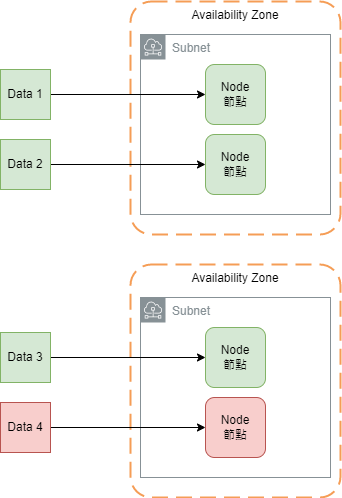

The diagram above was exported from draw.io. Its source (the exported page's mxGraphModel, read from the mxfile embedded in the PNG):
<mxGraphModel dx="782" dy="539" grid="1" gridSize="10" guides="1" tooltips="1" connect="1" arrows="1" fold="1" page="1" pageScale="1" pageWidth="1169" pageHeight="827" math="0" shadow="0">
  <root>
    <mxCell id="0" />
    <mxCell id="1" parent="0" />
    <mxCell id="FOXEX0rHd5SWP5_xNAB5-2" value="Availability Zone" style="rounded=1;arcSize=10;dashed=1;strokeColor=#F59D56;fillColor=none;gradientColor=none;dashPattern=8 4;strokeWidth=2;verticalAlign=top;" parent="1" vertex="1">
      <mxGeometry x="290" y="110" width="210" height="233" as="geometry" />
    </mxCell>
    <mxCell id="gFLpRJx_ZoRFqa5E8rna-1" value="Subnet" style="sketch=0;outlineConnect=0;gradientColor=none;html=1;whiteSpace=wrap;fontSize=12;fontStyle=0;shape=mxgraph.aws4.group;grIcon=mxgraph.aws4.group_subnet;strokeColor=#879196;fillColor=none;verticalAlign=top;align=left;spacingLeft=30;fontColor=#879196;dashed=0;" vertex="1" parent="1">
      <mxGeometry x="300" y="143" width="190" height="180" as="geometry" />
    </mxCell>
    <mxCell id="FOXEX0rHd5SWP5_xNAB5-3" value="Node&lt;br&gt;節點" style="rounded=1;whiteSpace=wrap;html=1;fillColor=#d5e8d4;strokeColor=#82b366;" parent="1" vertex="1">
      <mxGeometry x="365" y="173" width="60" height="60" as="geometry" />
    </mxCell>
    <mxCell id="FOXEX0rHd5SWP5_xNAB5-4" value="Node&lt;br&gt;節點" style="rounded=1;whiteSpace=wrap;html=1;fillColor=#d5e8d4;strokeColor=#82b366;" parent="1" vertex="1">
      <mxGeometry x="365" y="243" width="60" height="60" as="geometry" />
    </mxCell>
    <mxCell id="gFLpRJx_ZoRFqa5E8rna-2" value="Availability Zone" style="rounded=1;arcSize=10;dashed=1;strokeColor=#F59D56;fillColor=none;gradientColor=none;dashPattern=8 4;strokeWidth=2;verticalAlign=top;" vertex="1" parent="1">
      <mxGeometry x="290" y="373" width="210" height="233" as="geometry" />
    </mxCell>
    <mxCell id="gFLpRJx_ZoRFqa5E8rna-3" value="Subnet" style="sketch=0;outlineConnect=0;gradientColor=none;html=1;whiteSpace=wrap;fontSize=12;fontStyle=0;shape=mxgraph.aws4.group;grIcon=mxgraph.aws4.group_subnet;strokeColor=#879196;fillColor=none;verticalAlign=top;align=left;spacingLeft=30;fontColor=#879196;dashed=0;" vertex="1" parent="1">
      <mxGeometry x="300" y="406" width="190" height="180" as="geometry" />
    </mxCell>
    <mxCell id="gFLpRJx_ZoRFqa5E8rna-4" value="Node&lt;br&gt;節點" style="rounded=1;whiteSpace=wrap;html=1;fillColor=#d5e8d4;strokeColor=#82b366;" vertex="1" parent="1">
      <mxGeometry x="365" y="436" width="60" height="60" as="geometry" />
    </mxCell>
    <mxCell id="gFLpRJx_ZoRFqa5E8rna-5" value="Node&lt;br&gt;節點" style="rounded=1;whiteSpace=wrap;html=1;fillColor=#f8cecc;strokeColor=#b85450;" vertex="1" parent="1">
      <mxGeometry x="365" y="506" width="60" height="60" as="geometry" />
    </mxCell>
    <mxCell id="gFLpRJx_ZoRFqa5E8rna-14" style="edgeStyle=orthogonalEdgeStyle;rounded=0;orthogonalLoop=1;jettySize=auto;html=1;entryX=0;entryY=0.5;entryDx=0;entryDy=0;" edge="1" parent="1" source="gFLpRJx_ZoRFqa5E8rna-6" target="FOXEX0rHd5SWP5_xNAB5-3">
      <mxGeometry relative="1" as="geometry" />
    </mxCell>
    <mxCell id="gFLpRJx_ZoRFqa5E8rna-6" value="Data 1" style="rounded=0;whiteSpace=wrap;html=1;fillColor=#d5e8d4;strokeColor=#82b366;" vertex="1" parent="1">
      <mxGeometry x="160" y="178" width="50" height="50" as="geometry" />
    </mxCell>
    <mxCell id="gFLpRJx_ZoRFqa5E8rna-15" style="edgeStyle=orthogonalEdgeStyle;rounded=0;orthogonalLoop=1;jettySize=auto;html=1;" edge="1" parent="1" source="gFLpRJx_ZoRFqa5E8rna-11" target="FOXEX0rHd5SWP5_xNAB5-4">
      <mxGeometry relative="1" as="geometry" />
    </mxCell>
    <mxCell id="gFLpRJx_ZoRFqa5E8rna-11" value="Data 2" style="rounded=0;whiteSpace=wrap;html=1;fillColor=#d5e8d4;strokeColor=#82b366;" vertex="1" parent="1">
      <mxGeometry x="160" y="248" width="50" height="50" as="geometry" />
    </mxCell>
    <mxCell id="gFLpRJx_ZoRFqa5E8rna-16" style="edgeStyle=orthogonalEdgeStyle;rounded=0;orthogonalLoop=1;jettySize=auto;html=1;entryX=0;entryY=0.5;entryDx=0;entryDy=0;" edge="1" parent="1" source="gFLpRJx_ZoRFqa5E8rna-12" target="gFLpRJx_ZoRFqa5E8rna-4">
      <mxGeometry relative="1" as="geometry" />
    </mxCell>
    <mxCell id="gFLpRJx_ZoRFqa5E8rna-12" value="Data 3" style="rounded=0;whiteSpace=wrap;html=1;fillColor=#d5e8d4;strokeColor=#82b366;" vertex="1" parent="1">
      <mxGeometry x="160" y="441" width="50" height="50" as="geometry" />
    </mxCell>
    <mxCell id="gFLpRJx_ZoRFqa5E8rna-17" style="edgeStyle=orthogonalEdgeStyle;rounded=0;orthogonalLoop=1;jettySize=auto;html=1;entryX=0;entryY=0.5;entryDx=0;entryDy=0;" edge="1" parent="1" source="gFLpRJx_ZoRFqa5E8rna-13" target="gFLpRJx_ZoRFqa5E8rna-5">
      <mxGeometry relative="1" as="geometry" />
    </mxCell>
    <mxCell id="gFLpRJx_ZoRFqa5E8rna-13" value="Data 4" style="rounded=0;whiteSpace=wrap;html=1;fillColor=#f8cecc;strokeColor=#b85450;" vertex="1" parent="1">
      <mxGeometry x="160" y="511" width="50" height="50" as="geometry" />
    </mxCell>
  </root>
</mxGraphModel>